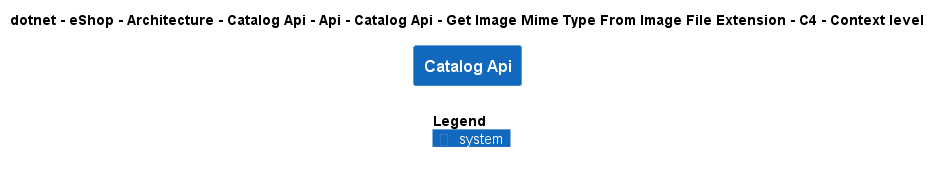

The diagram above was rendered by PlantUML. Its source (embedded in the PNG):
@startuml
!include ..\..\..\..\..\..\..\..\..\..\..\.c4s\C4_Context.puml

AddElementTag("c4interflow:lifecycle:new", $bgColor=green, $fontColor=#ffffff, $borderColor=green, $shadowing="False")
AddElementTag("c4interflow:lifecycle:changed", $bgColor=orange, $fontColor=#ffffff, $borderColor=orange, $shadowing="False")
AddElementTag("c4interflow:lifecycle:removed", $bgColor=red, $fontColor=#ffffff, $borderColor=red, $shadowing="False")

AddRelTag("c4interflow:lifecycle:new", $textColor=green, $lineColor=green)
AddRelTag("c4interflow:lifecycle:changed", $textColor=orange, $lineColor=orange)
AddRelTag("c4interflow:lifecycle:removed", $textColor=red, $lineColor=red)

SHOW_PERSON_PORTRAIT()
LAYOUT_TOP_DOWN()

skinparam linetype polyline

title dotnet - eShop - Architecture - Catalog Api - Api - Catalog Api - Get Image Mime Type From Image File Extension - C4 - Context level

System(dotnet.eShop.Architecture.SoftwareSystems.CatalogApi, "Catalog Api", "")



SHOW_LEGEND()
@enduml